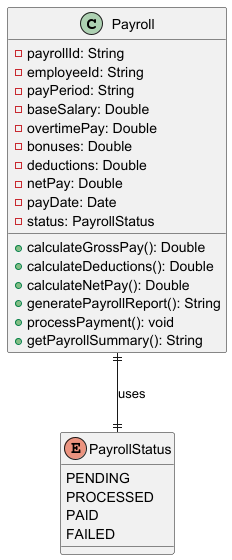

The diagram above was rendered by PlantUML. Its source (embedded in the PNG):
@startuml Payroll Class

class Payroll {
    - payrollId: String
    - employeeId: String
    - payPeriod: String
    - baseSalary: Double
    - overtimePay: Double
    - bonuses: Double
    - deductions: Double
    - netPay: Double
    - payDate: Date
    - status: PayrollStatus
    + calculateGrossPay(): Double
    + calculateDeductions(): Double
    + calculateNetPay(): Double
    + generatePayrollReport(): String
    + processPayment(): void
    + getPayrollSummary(): String
}

enum PayrollStatus {
    PENDING
    PROCESSED
    PAID
    FAILED
}

Payroll ||--|| PayrollStatus : uses

@enduml